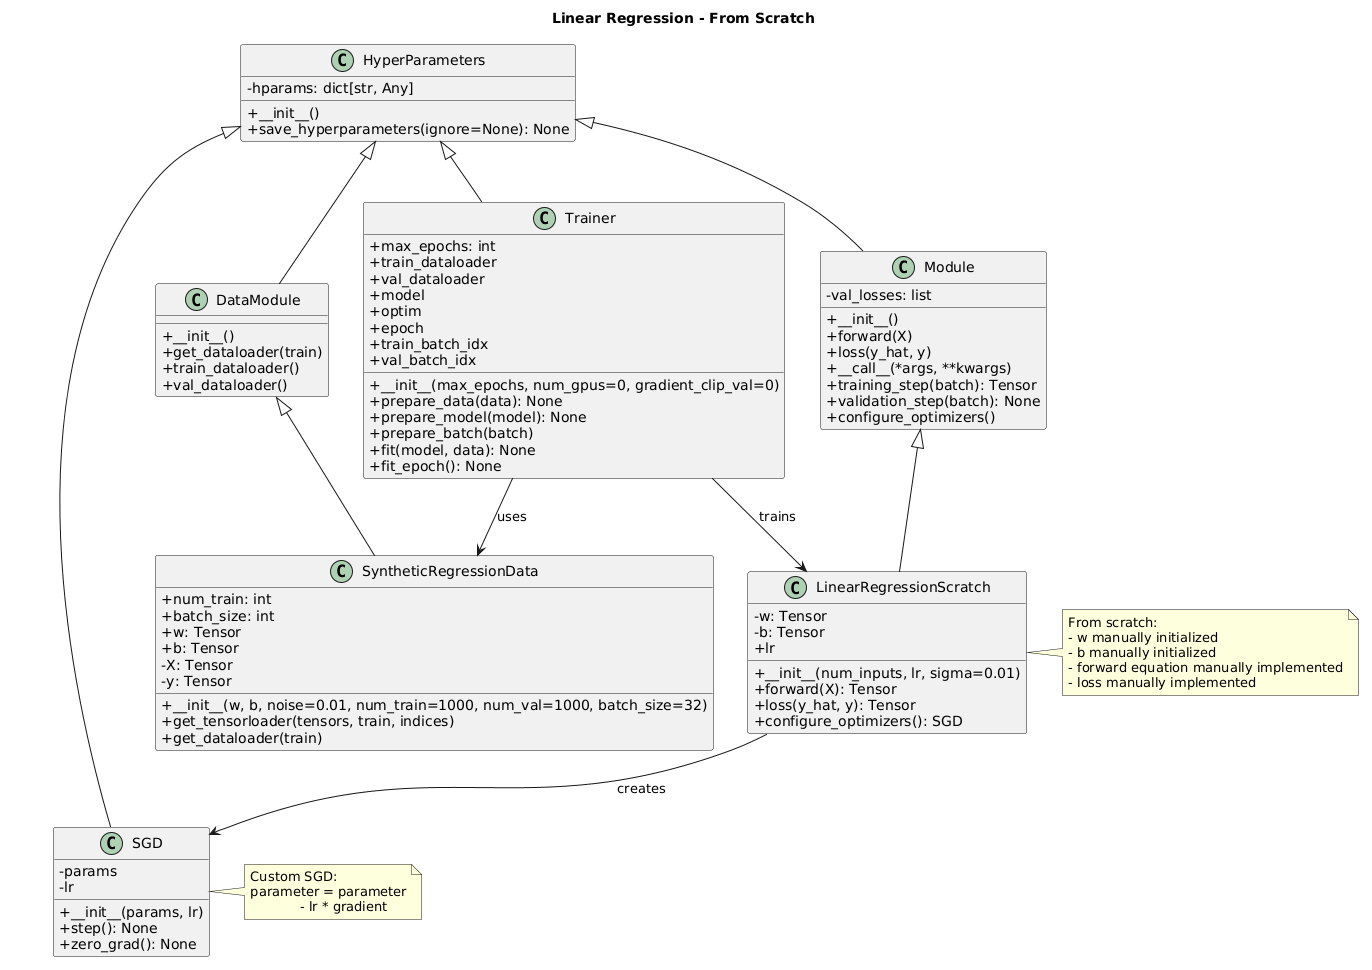

The diagram above was rendered by PlantUML. Its source (embedded in the PNG):
@startuml
title Linear Regression - From Scratch

skinparam classAttributeIconSize 0

class HyperParameters {
    - hparams: dict[str, Any]
    + __init__()
    + save_hyperparameters(ignore=None): None
}

class Module {
    - val_losses: list
    + __init__()
    + forward(X)
    + loss(y_hat, y)
    + __call__(*args, **kwargs)
    + training_step(batch): Tensor
    + validation_step(batch): None
    + configure_optimizers()
}

class DataModule {
    + __init__()
    + get_dataloader(train)
    + train_dataloader()
    + val_dataloader()
}

class SyntheticRegressionData {
    + num_train: int
    + batch_size: int
    + w: Tensor
    + b: Tensor
    - X: Tensor
    - y: Tensor
    + __init__(w, b, noise=0.01, num_train=1000, num_val=1000, batch_size=32)
    + get_tensorloader(tensors, train, indices)
    + get_dataloader(train)
}

class SGD {
    - params
    - lr
    + __init__(params, lr)
    + step(): None
    + zero_grad(): None
}

class LinearRegressionScratch {
    - w: Tensor
    - b: Tensor
    + lr
    + __init__(num_inputs, lr, sigma=0.01)
    + forward(X): Tensor
    + loss(y_hat, y): Tensor
    + configure_optimizers(): SGD
}

class Trainer {
    + max_epochs: int
    + train_dataloader
    + val_dataloader
    + model
    + optim
    + epoch
    + train_batch_idx
    + val_batch_idx

    + __init__(max_epochs, num_gpus=0, gradient_clip_val=0)
    + prepare_data(data): None
    + prepare_model(model): None
    + prepare_batch(batch)
    + fit(model, data): None
    + fit_epoch(): None
}

HyperParameters <|-- Module
HyperParameters <|-- DataModule
HyperParameters <|-- SGD
HyperParameters <|-- Trainer

Module <|-- LinearRegressionScratch
DataModule <|-- SyntheticRegressionData

LinearRegressionScratch --> SGD : creates
Trainer --> LinearRegressionScratch : trains
Trainer --> SyntheticRegressionData : uses

note right of LinearRegressionScratch
From scratch:
- w manually initialized
- b manually initialized
- forward equation manually implemented
- loss manually implemented
end note

note right of SGD
Custom SGD:
parameter = parameter
            - lr * gradient
end note
@enduml